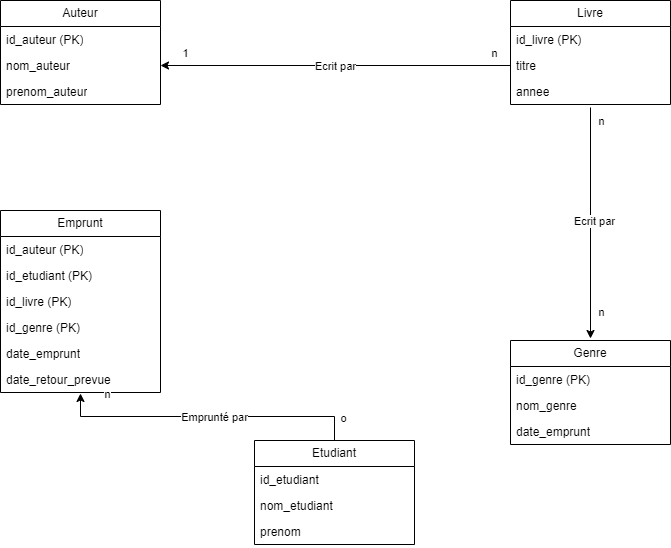

The diagram above was exported from draw.io. Its source (the exported page's mxGraphModel, read from the mxfile embedded in the PNG):
<mxGraphModel dx="1426" dy="751" grid="1" gridSize="10" guides="1" tooltips="1" connect="1" arrows="1" fold="1" page="1" pageScale="1" pageWidth="827" pageHeight="1169" math="0" shadow="0">
  <root>
    <mxCell id="WIyWlLk6GJQsqaUBKTNV-0" />
    <mxCell id="WIyWlLk6GJQsqaUBKTNV-1" parent="WIyWlLk6GJQsqaUBKTNV-0" />
    <mxCell id="XyODdwdbm-EHdzhwn8dP-6" value="Etudiant" style="swimlane;fontStyle=0;childLayout=stackLayout;horizontal=1;startSize=26;fillColor=none;horizontalStack=0;resizeParent=1;resizeParentMax=0;resizeLast=0;collapsible=1;marginBottom=0;whiteSpace=wrap;html=1;" parent="WIyWlLk6GJQsqaUBKTNV-1" vertex="1">
      <mxGeometry x="334" y="720" width="160" height="104" as="geometry" />
    </mxCell>
    <mxCell id="XyODdwdbm-EHdzhwn8dP-8" value="id_etudiant" style="text;strokeColor=none;fillColor=none;align=left;verticalAlign=top;spacingLeft=4;spacingRight=4;overflow=hidden;rotatable=0;points=[[0,0.5],[1,0.5]];portConstraint=eastwest;whiteSpace=wrap;html=1;" parent="XyODdwdbm-EHdzhwn8dP-6" vertex="1">
      <mxGeometry y="26" width="160" height="26" as="geometry" />
    </mxCell>
    <mxCell id="XyODdwdbm-EHdzhwn8dP-9" value="nom_etudiant" style="text;strokeColor=none;fillColor=none;align=left;verticalAlign=top;spacingLeft=4;spacingRight=4;overflow=hidden;rotatable=0;points=[[0,0.5],[1,0.5]];portConstraint=eastwest;whiteSpace=wrap;html=1;" parent="XyODdwdbm-EHdzhwn8dP-6" vertex="1">
      <mxGeometry y="52" width="160" height="26" as="geometry" />
    </mxCell>
    <mxCell id="XyODdwdbm-EHdzhwn8dP-12" value="prenom" style="text;strokeColor=none;fillColor=none;align=left;verticalAlign=top;spacingLeft=4;spacingRight=4;overflow=hidden;rotatable=0;points=[[0,0.5],[1,0.5]];portConstraint=eastwest;whiteSpace=wrap;html=1;" parent="XyODdwdbm-EHdzhwn8dP-6" vertex="1">
      <mxGeometry y="78" width="160" height="26" as="geometry" />
    </mxCell>
    <mxCell id="XyODdwdbm-EHdzhwn8dP-13" value="Auteur" style="swimlane;fontStyle=0;childLayout=stackLayout;horizontal=1;startSize=26;fillColor=none;horizontalStack=0;resizeParent=1;resizeParentMax=0;resizeLast=0;collapsible=1;marginBottom=0;whiteSpace=wrap;html=1;" parent="WIyWlLk6GJQsqaUBKTNV-1" vertex="1">
      <mxGeometry x="80" y="280" width="160" height="104" as="geometry" />
    </mxCell>
    <mxCell id="XyODdwdbm-EHdzhwn8dP-14" value="id_auteur (PK)" style="text;strokeColor=none;fillColor=none;align=left;verticalAlign=top;spacingLeft=4;spacingRight=4;overflow=hidden;rotatable=0;points=[[0,0.5],[1,0.5]];portConstraint=eastwest;whiteSpace=wrap;html=1;" parent="XyODdwdbm-EHdzhwn8dP-13" vertex="1">
      <mxGeometry y="26" width="160" height="26" as="geometry" />
    </mxCell>
    <mxCell id="XyODdwdbm-EHdzhwn8dP-15" value="nom_auteur" style="text;strokeColor=none;fillColor=none;align=left;verticalAlign=top;spacingLeft=4;spacingRight=4;overflow=hidden;rotatable=0;points=[[0,0.5],[1,0.5]];portConstraint=eastwest;whiteSpace=wrap;html=1;" parent="XyODdwdbm-EHdzhwn8dP-13" vertex="1">
      <mxGeometry y="52" width="160" height="26" as="geometry" />
    </mxCell>
    <mxCell id="XyODdwdbm-EHdzhwn8dP-16" value="prenom_auteur" style="text;strokeColor=none;fillColor=none;align=left;verticalAlign=top;spacingLeft=4;spacingRight=4;overflow=hidden;rotatable=0;points=[[0,0.5],[1,0.5]];portConstraint=eastwest;whiteSpace=wrap;html=1;" parent="XyODdwdbm-EHdzhwn8dP-13" vertex="1">
      <mxGeometry y="78" width="160" height="26" as="geometry" />
    </mxCell>
    <mxCell id="XyODdwdbm-EHdzhwn8dP-17" value="Livre" style="swimlane;fontStyle=0;childLayout=stackLayout;horizontal=1;startSize=26;fillColor=none;horizontalStack=0;resizeParent=1;resizeParentMax=0;resizeLast=0;collapsible=1;marginBottom=0;whiteSpace=wrap;html=1;" parent="WIyWlLk6GJQsqaUBKTNV-1" vertex="1">
      <mxGeometry x="590" y="280" width="160" height="104" as="geometry" />
    </mxCell>
    <mxCell id="XyODdwdbm-EHdzhwn8dP-18" value="id_livre (PK)" style="text;strokeColor=none;fillColor=none;align=left;verticalAlign=top;spacingLeft=4;spacingRight=4;overflow=hidden;rotatable=0;points=[[0,0.5],[1,0.5]];portConstraint=eastwest;whiteSpace=wrap;html=1;" parent="XyODdwdbm-EHdzhwn8dP-17" vertex="1">
      <mxGeometry y="26" width="160" height="26" as="geometry" />
    </mxCell>
    <mxCell id="XyODdwdbm-EHdzhwn8dP-19" value="titre" style="text;strokeColor=none;fillColor=none;align=left;verticalAlign=top;spacingLeft=4;spacingRight=4;overflow=hidden;rotatable=0;points=[[0,0.5],[1,0.5]];portConstraint=eastwest;whiteSpace=wrap;html=1;" parent="XyODdwdbm-EHdzhwn8dP-17" vertex="1">
      <mxGeometry y="52" width="160" height="26" as="geometry" />
    </mxCell>
    <mxCell id="XyODdwdbm-EHdzhwn8dP-20" value="annee" style="text;strokeColor=none;fillColor=none;align=left;verticalAlign=top;spacingLeft=4;spacingRight=4;overflow=hidden;rotatable=0;points=[[0,0.5],[1,0.5]];portConstraint=eastwest;whiteSpace=wrap;html=1;" parent="XyODdwdbm-EHdzhwn8dP-17" vertex="1">
      <mxGeometry y="78" width="160" height="26" as="geometry" />
    </mxCell>
    <mxCell id="XyODdwdbm-EHdzhwn8dP-21" value="Genre" style="swimlane;fontStyle=0;childLayout=stackLayout;horizontal=1;startSize=26;fillColor=none;horizontalStack=0;resizeParent=1;resizeParentMax=0;resizeLast=0;collapsible=1;marginBottom=0;whiteSpace=wrap;html=1;" parent="WIyWlLk6GJQsqaUBKTNV-1" vertex="1">
      <mxGeometry x="590" y="620" width="160" height="104" as="geometry">
        <mxRectangle x="590" y="620" width="70" height="30" as="alternateBounds" />
      </mxGeometry>
    </mxCell>
    <mxCell id="XyODdwdbm-EHdzhwn8dP-22" value="id_genre (PK)" style="text;strokeColor=none;fillColor=none;align=left;verticalAlign=top;spacingLeft=4;spacingRight=4;overflow=hidden;rotatable=0;points=[[0,0.5],[1,0.5]];portConstraint=eastwest;whiteSpace=wrap;html=1;" parent="XyODdwdbm-EHdzhwn8dP-21" vertex="1">
      <mxGeometry y="26" width="160" height="26" as="geometry" />
    </mxCell>
    <mxCell id="XyODdwdbm-EHdzhwn8dP-23" value="nom_genre" style="text;strokeColor=none;fillColor=none;align=left;verticalAlign=top;spacingLeft=4;spacingRight=4;overflow=hidden;rotatable=0;points=[[0,0.5],[1,0.5]];portConstraint=eastwest;whiteSpace=wrap;html=1;" parent="XyODdwdbm-EHdzhwn8dP-21" vertex="1">
      <mxGeometry y="52" width="160" height="26" as="geometry" />
    </mxCell>
    <mxCell id="XyODdwdbm-EHdzhwn8dP-41" value="date_emprunt" style="text;strokeColor=none;fillColor=none;align=left;verticalAlign=top;spacingLeft=4;spacingRight=4;overflow=hidden;rotatable=0;points=[[0,0.5],[1,0.5]];portConstraint=eastwest;whiteSpace=wrap;html=1;" parent="XyODdwdbm-EHdzhwn8dP-21" vertex="1">
      <mxGeometry y="78" width="160" height="26" as="geometry" />
    </mxCell>
    <mxCell id="XyODdwdbm-EHdzhwn8dP-35" value="Emprunt" style="swimlane;fontStyle=0;childLayout=stackLayout;horizontal=1;startSize=26;fillColor=none;horizontalStack=0;resizeParent=1;resizeParentMax=0;resizeLast=0;collapsible=1;marginBottom=0;whiteSpace=wrap;html=1;" parent="WIyWlLk6GJQsqaUBKTNV-1" vertex="1">
      <mxGeometry x="80" y="490" width="160" height="182" as="geometry" />
    </mxCell>
    <mxCell id="XyODdwdbm-EHdzhwn8dP-36" value="id_auteur (PK)" style="text;strokeColor=none;fillColor=none;align=left;verticalAlign=top;spacingLeft=4;spacingRight=4;overflow=hidden;rotatable=0;points=[[0,0.5],[1,0.5]];portConstraint=eastwest;whiteSpace=wrap;html=1;" parent="XyODdwdbm-EHdzhwn8dP-35" vertex="1">
      <mxGeometry y="26" width="160" height="26" as="geometry" />
    </mxCell>
    <mxCell id="XyODdwdbm-EHdzhwn8dP-37" value="id_etudiant (PK)" style="text;strokeColor=none;fillColor=none;align=left;verticalAlign=top;spacingLeft=4;spacingRight=4;overflow=hidden;rotatable=0;points=[[0,0.5],[1,0.5]];portConstraint=eastwest;whiteSpace=wrap;html=1;" parent="XyODdwdbm-EHdzhwn8dP-35" vertex="1">
      <mxGeometry y="52" width="160" height="26" as="geometry" />
    </mxCell>
    <mxCell id="XyODdwdbm-EHdzhwn8dP-38" value="id_livre (PK)" style="text;strokeColor=none;fillColor=none;align=left;verticalAlign=top;spacingLeft=4;spacingRight=4;overflow=hidden;rotatable=0;points=[[0,0.5],[1,0.5]];portConstraint=eastwest;whiteSpace=wrap;html=1;" parent="XyODdwdbm-EHdzhwn8dP-35" vertex="1">
      <mxGeometry y="78" width="160" height="26" as="geometry" />
    </mxCell>
    <mxCell id="XyODdwdbm-EHdzhwn8dP-60" value="id_genre&amp;nbsp;(PK)" style="text;strokeColor=none;fillColor=none;align=left;verticalAlign=top;spacingLeft=4;spacingRight=4;overflow=hidden;rotatable=0;points=[[0,0.5],[1,0.5]];portConstraint=eastwest;whiteSpace=wrap;html=1;" parent="XyODdwdbm-EHdzhwn8dP-35" vertex="1">
      <mxGeometry y="104" width="160" height="26" as="geometry" />
    </mxCell>
    <mxCell id="XyODdwdbm-EHdzhwn8dP-44" value="date_emprunt" style="text;strokeColor=none;fillColor=none;align=left;verticalAlign=top;spacingLeft=4;spacingRight=4;overflow=hidden;rotatable=0;points=[[0,0.5],[1,0.5]];portConstraint=eastwest;whiteSpace=wrap;html=1;" parent="XyODdwdbm-EHdzhwn8dP-35" vertex="1">
      <mxGeometry y="130" width="160" height="26" as="geometry" />
    </mxCell>
    <mxCell id="XyODdwdbm-EHdzhwn8dP-40" value="date_retour_prevue" style="text;strokeColor=none;fillColor=none;align=left;verticalAlign=top;spacingLeft=4;spacingRight=4;overflow=hidden;rotatable=0;points=[[0,0.5],[1,0.5]];portConstraint=eastwest;whiteSpace=wrap;html=1;" parent="XyODdwdbm-EHdzhwn8dP-35" vertex="1">
      <mxGeometry y="156" width="160" height="26" as="geometry" />
    </mxCell>
    <mxCell id="XyODdwdbm-EHdzhwn8dP-45" style="edgeStyle=orthogonalEdgeStyle;rounded=0;orthogonalLoop=1;jettySize=auto;html=1;entryX=0.5;entryY=1.038;entryDx=0;entryDy=0;entryPerimeter=0;" parent="WIyWlLk6GJQsqaUBKTNV-1" source="XyODdwdbm-EHdzhwn8dP-6" target="XyODdwdbm-EHdzhwn8dP-40" edge="1">
      <mxGeometry relative="1" as="geometry" />
    </mxCell>
    <mxCell id="XyODdwdbm-EHdzhwn8dP-46" value="n" style="edgeLabel;html=1;align=center;verticalAlign=middle;resizable=0;points=[];" parent="XyODdwdbm-EHdzhwn8dP-45" vertex="1" connectable="0">
      <mxGeometry x="0.5117" y="-2" relative="1" as="geometry">
        <mxPoint x="-24" y="-21" as="offset" />
      </mxGeometry>
    </mxCell>
    <mxCell id="XyODdwdbm-EHdzhwn8dP-47" value="o" style="edgeLabel;html=1;align=center;verticalAlign=middle;resizable=0;points=[];" parent="XyODdwdbm-EHdzhwn8dP-45" vertex="1" connectable="0">
      <mxGeometry x="-0.8028" relative="1" as="geometry">
        <mxPoint x="14" y="1" as="offset" />
      </mxGeometry>
    </mxCell>
    <mxCell id="XyODdwdbm-EHdzhwn8dP-48" value="Emprunté&amp;nbsp;par" style="edgeLabel;html=1;align=center;verticalAlign=middle;resizable=0;points=[];" parent="XyODdwdbm-EHdzhwn8dP-45" vertex="1" connectable="0">
      <mxGeometry x="-0.0352" relative="1" as="geometry">
        <mxPoint as="offset" />
      </mxGeometry>
    </mxCell>
    <mxCell id="XyODdwdbm-EHdzhwn8dP-49" style="edgeStyle=orthogonalEdgeStyle;rounded=0;orthogonalLoop=1;jettySize=auto;html=1;" parent="WIyWlLk6GJQsqaUBKTNV-1" source="XyODdwdbm-EHdzhwn8dP-19" target="XyODdwdbm-EHdzhwn8dP-15" edge="1">
      <mxGeometry relative="1" as="geometry" />
    </mxCell>
    <mxCell id="XyODdwdbm-EHdzhwn8dP-50" value="Ecrit par" style="edgeLabel;html=1;align=center;verticalAlign=middle;resizable=0;points=[];" parent="XyODdwdbm-EHdzhwn8dP-49" vertex="1" connectable="0">
      <mxGeometry x="0.0057" y="3" relative="1" as="geometry">
        <mxPoint y="-3" as="offset" />
      </mxGeometry>
    </mxCell>
    <mxCell id="XyODdwdbm-EHdzhwn8dP-51" value="n" style="edgeLabel;html=1;align=center;verticalAlign=middle;resizable=0;points=[];" parent="XyODdwdbm-EHdzhwn8dP-49" vertex="1" connectable="0">
      <mxGeometry x="-0.9029" y="-1" relative="1" as="geometry">
        <mxPoint y="-12" as="offset" />
      </mxGeometry>
    </mxCell>
    <mxCell id="XyODdwdbm-EHdzhwn8dP-52" value="1" style="edgeLabel;html=1;align=center;verticalAlign=middle;resizable=0;points=[];" parent="XyODdwdbm-EHdzhwn8dP-49" vertex="1" connectable="0">
      <mxGeometry x="0.8629" y="-2" relative="1" as="geometry">
        <mxPoint y="-11" as="offset" />
      </mxGeometry>
    </mxCell>
    <mxCell id="XyODdwdbm-EHdzhwn8dP-53" style="edgeStyle=orthogonalEdgeStyle;rounded=0;orthogonalLoop=1;jettySize=auto;html=1;" parent="WIyWlLk6GJQsqaUBKTNV-1" edge="1">
      <mxGeometry relative="1" as="geometry">
        <mxPoint x="670" y="387" as="sourcePoint" />
        <mxPoint x="670" y="618" as="targetPoint" />
      </mxGeometry>
    </mxCell>
    <mxCell id="XyODdwdbm-EHdzhwn8dP-54" value="Ecrit par" style="edgeLabel;html=1;align=center;verticalAlign=middle;resizable=0;points=[];" parent="XyODdwdbm-EHdzhwn8dP-53" vertex="1" connectable="0">
      <mxGeometry x="0.0057" y="3" relative="1" as="geometry">
        <mxPoint y="-3" as="offset" />
      </mxGeometry>
    </mxCell>
    <mxCell id="XyODdwdbm-EHdzhwn8dP-55" value="n" style="edgeLabel;html=1;align=center;verticalAlign=middle;resizable=0;points=[];" parent="XyODdwdbm-EHdzhwn8dP-53" vertex="1" connectable="0">
      <mxGeometry x="-0.9029" y="-1" relative="1" as="geometry">
        <mxPoint x="11" y="2" as="offset" />
      </mxGeometry>
    </mxCell>
    <mxCell id="XyODdwdbm-EHdzhwn8dP-56" value="n" style="edgeLabel;html=1;align=center;verticalAlign=middle;resizable=0;points=[];" parent="XyODdwdbm-EHdzhwn8dP-53" vertex="1" connectable="0">
      <mxGeometry x="0.8629" y="-2" relative="1" as="geometry">
        <mxPoint x="12" y="-11" as="offset" />
      </mxGeometry>
    </mxCell>
  </root>
</mxGraphModel>